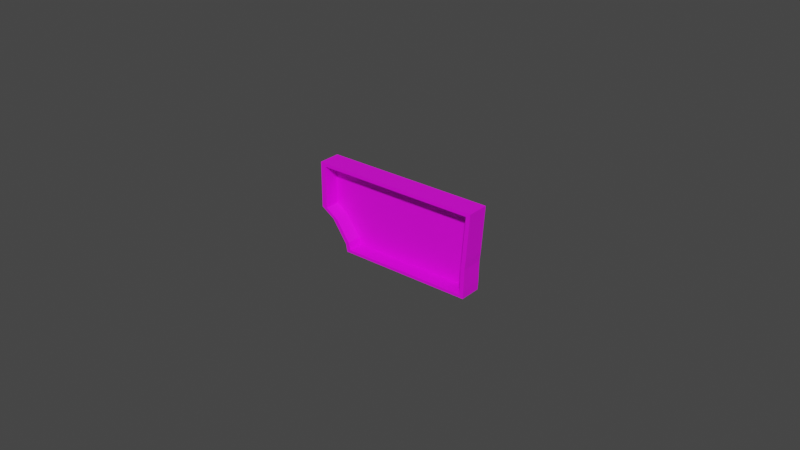 # Source: LargeButtonGameBase1_Scaled.blend  (saved by Blender 5.0.118; exported with 4.5.12 LTS)
import bpy
from mathutils import Matrix  # noqa: F401  (used for matrix-valued properties, if any)

bpy.ops.wm.read_factory_settings(use_empty=True)
scene = bpy.context.scene
scene.name = 'Scene'

# ---- collections
col_collection = bpy.data.collections.new('Collection'); scene.collection.children.link(col_collection)

# ---- images (referenced by path relative to the original .blend; pixels are not part of the script)
import os
ASSET_DIR = os.environ.get("B2B_ASSET_DIR", "")  # directory of the original .blend (textures are referenced by path, not embedded)
HERE = os.path.dirname(os.path.abspath(__file__))  # packed textures are extracted next to this script under _unpacked/

def load_image(name, relpath, width, height, colorspace="sRGB"):
    """Load a texture the original file referenced (path relative to the .blend, or extracted next to this script)."""
    p = next((c for c in (os.path.join(HERE, relpath), os.path.join(ASSET_DIR, relpath)) if relpath and os.path.exists(c)), "")
    if p:
        img = bpy.data.images.load(p, check_existing=True)
        img.name = name
    else:  # same state as the original file: an image datablock whose file is absent (Cycles renders it pink)
        img = bpy.data.images.new(name, width, height)
        img.source = "FILE"
        img.filepath = "//" + (relpath or name)
    img.colorspace_settings.name = colorspace
    return img
img_hud_texture_png = load_image('HUD_Texture.png', 'HUD_Texture.png', 1024, 1024, 'sRGB')

# ---- materials (node trees are filled in below, after node groups)
mat_plastic = bpy.data.materials.new('Plastic')
mat_plastic.use_backface_culling_lightprobe_volume = False
mat_plastic.use_transparent_shadow = False

# ---- material node trees
mat_plastic.use_nodes = True; mat_plastic.node_tree.nodes.clear()
_N = mat_plastic.node_tree.nodes; _L = mat_plastic.node_tree.links
n0 = _N.new('ShaderNodeBsdfPrincipled'); n0.name = 'Principled BSDF'; n0.location = (10, 300)
n0.distribution = 'GGX'
n0.subsurface_method = 'RANDOM_WALK_SKIN'
n0.inputs[3].default_value = 1.45
n0.inputs[27].default_value = (0.0, 0.0, 0.0, 1.0)
n0.inputs[28].default_value = 1.0
n1 = _N.new('ShaderNodeOutputMaterial'); n1.name = 'Material Output'; n1.location = (300, 300)
n2 = _N.new('ShaderNodeTexImage'); n2.name = 'Image Texture'; n2.location = (-296, 277)
n2.image = img_hud_texture_png
_L.new(n0.outputs[0], n1.inputs[0])
_L.new(n2.outputs[0], n0.inputs[0])
n1.is_active_output = True

# ---- world
world_world = bpy.data.worlds.new('World'); scene.world = world_world
world_world.use_nodes = True; world_world.node_tree.nodes.clear()
_N = world_world.node_tree.nodes; _L = world_world.node_tree.links
n0 = _N.new('ShaderNodeOutputWorld'); n0.name = 'World Output'; n0.location = (300, 300)
n1 = _N.new('ShaderNodeBackground'); n1.name = 'Background'; n1.location = (10, 300)
n1.inputs[0].default_value = (0.05088, 0.05088, 0.05088, 1.0)
_L.new(n1.outputs[0], n0.inputs[0])
n0.is_active_output = True
world_world.color = (0.05088, 0.05088, 0.05088)
world_world.use_sun_shadow = False
world_world.sun_shadow_jitter_overblur = 0.0

# ---- meshes
me_cube_002 = bpy.data.meshes.new('Cube.002')
me_cube_002.from_pydata([(-0.01895, -0.01637, -0.009847), (-0.02875, -0.01637, 0.01731), (-0.01895, -0.009267, -0.009847), (-0.02875, -0.009267, 0.01731), (0.02492, -0.01637, -0.009847), (0.02665, -0.01637, 0.01731), (0.02492, -0.009267, -0.009847), (0.02665, -0.009267, 0.01731), (-0.02433, -0.01637, -0.0003704), (-0.02433, -0.009267, -0.0003704), (0.02524, -0.009267, -0.0003704), (0.02524, -0.01637, -0.0003704), (-0.02875, -0.01637, 0.002451), (-0.02875, -0.009267, 0.002451), (0.02554, -0.009267, 0.002451), (0.02554, -0.01637, 0.002451), (-0.01946, -0.009267, -0.007294), (0.02508, -0.009267, -0.007294), (0.02508, -0.01637, -0.007294), (-0.01946, -0.01637, -0.007294), (-0.0271, -0.01637, 0.002504), (-0.0271, -0.01637, 0.01618), (0.02372, -0.01637, -0.006626), (0.02357, -0.01637, -0.008899), (-0.01785, -0.01637, -0.008899), (0.0252, -0.01637, 0.01618), (-0.01833, -0.01637, -0.006626), (-0.02292, -0.01637, -0.0002374), (0.02415, -0.01637, 0.002052), (0.02387, -0.01637, -0.0004603), (-0.0271, -0.01145, 0.002504), (-0.0271, -0.01145, 0.01618), (0.02372, -0.01145, -0.006626), (0.02357, -0.01145, -0.008899), (-0.01785, -0.01145, -0.008899), (0.0252, -0.01145, 0.01618), (-0.01833, -0.01145, -0.006626), (-0.02292, -0.01145, -0.0002374), (0.02415, -0.01145, 0.002052), (0.02387, -0.01145, -0.0004603)], [], [(12, 1, 3, 13), (13, 3, 7, 14), (14, 7, 5, 15), (0, 4, 23, 24), (2, 6, 4, 0), (7, 3, 1, 5), (12, 8, 27, 20), (17, 10, 11, 18), (16, 9, 10, 17), (19, 8, 9, 16), (18, 11, 29, 22), (10, 14, 15, 11), (9, 13, 14, 10), (8, 12, 13, 9), (0, 19, 16, 2), (2, 16, 17, 6), (6, 17, 18, 4), (15, 5, 25, 28), (28, 25, 35, 38), (23, 22, 32, 33), (26, 24, 34, 36), (27, 26, 36, 37), (19, 0, 24, 26), (5, 1, 21, 25), (1, 12, 20, 21), (11, 15, 28, 29), (8, 19, 26, 27), (4, 18, 22, 23), (29, 28, 38, 39), (24, 23, 33, 34), (25, 21, 31, 35), (22, 29, 39, 32), (21, 20, 30, 31), (20, 27, 37, 30), (34, 33, 32, 39, 38, 35, 31, 30, 37, 36)])
_uv = me_cube_002.uv_layers.new(name='UVMap')
_uv.uv.foreach_set('vector', [0.1156, 0.2722, 0.1156, 0.2993, 0.1156, 0.2993, 0.1156, 0.2722, 0.1156, 0.2722, 0.1156, 0.2993, 0.3537, 0.2993, 0.3489, 0.2722, 0.3489, 0.2722, 0.3537, 0.2993, 0.3537, 0.2993, 0.3489, 0.2722, 0.1577, 0.2222, 0.3463, 0.2222, 0.3404, 0.226, 0.1624, 0.226, 0.1577, 0.2222, 0.3463, 0.2222, 0.3463, 0.2222, 0.1577, 0.2222, 0.3537, 0.2993, 0.1156, 0.2993, 0.1156, 0.2993, 0.3537, 0.2993, 0.1156, 0.2722, 0.1346, 0.2608, 0.1406, 0.2613, 0.1227, 0.2725, 0.3469, 0.2326, 0.3476, 0.2608, 0.3476, 0.2608, 0.3469, 0.2326, 0.1555, 0.2326, 0.1346, 0.2608, 0.3476, 0.2608, 0.3469, 0.2326, 0.1555, 0.2326, 0.1346, 0.2608, 0.1346, 0.2608, 0.1555, 0.2326, 0.3469, 0.2326, 0.3476, 0.2608, 0.3417, 0.2604, 0.3411, 0.2353, 0.3476, 0.2608, 0.3489, 0.2722, 0.3489, 0.2722, 0.3476, 0.2608, 0.1346, 0.2608, 0.1156, 0.2722, 0.3489, 0.2722, 0.3476, 0.2608, 0.1346, 0.2608, 0.1156, 0.2722, 0.1156, 0.2722, 0.1346, 0.2608, 0.1577, 0.2222, 0.1555, 0.2326, 0.1555, 0.2326, 0.1577, 0.2222, 0.1577, 0.2222, 0.1555, 0.2326, 0.3469, 0.2326, 0.3463, 0.2222, 0.3463, 0.2222, 0.3469, 0.2326, 0.3469, 0.2326, 0.3463, 0.2222, 0.3489, 0.2722, 0.3537, 0.2993, 0.3475, 0.2947, 0.3429, 0.2706, 0.3429, 0.2706, 0.3475, 0.2947, 0.3475, 0.2947, 0.3429, 0.2706, 0.3404, 0.226, 0.3411, 0.2353, 0.3411, 0.2353, 0.3404, 0.226, 0.1604, 0.2353, 0.1624, 0.226, 0.1624, 0.226, 0.1604, 0.2353, 0.1406, 0.2613, 0.1604, 0.2353, 0.1604, 0.2353, 0.1406, 0.2613, 0.1555, 0.2326, 0.1577, 0.2222, 0.1624, 0.226, 0.1604, 0.2353, 0.3537, 0.2993, 0.1156, 0.2993, 0.1227, 0.2947, 0.3475, 0.2947, 0.1156, 0.2993, 0.1156, 0.2722, 0.1227, 0.2725, 0.1227, 0.2947, 0.3476, 0.2608, 0.3489, 0.2722, 0.3429, 0.2706, 0.3417, 0.2604, 0.1346, 0.2608, 0.1555, 0.2326, 0.1604, 0.2353, 0.1406, 0.2613, 0.3463, 0.2222, 0.3469, 0.2326, 0.3411, 0.2353, 0.3404, 0.226, 0.3417, 0.2604, 0.3429, 0.2706, 0.3429, 0.2706, 0.3417, 0.2604, 0.1624, 0.226, 0.3404, 0.226, 0.3404, 0.226, 0.1624, 0.226, 0.3475, 0.2947, 0.1227, 0.2947, 0.1227, 0.2947, 0.3475, 0.2947, 0.3411, 0.2353, 0.3417, 0.2604, 0.3417, 0.2604, 0.3411, 0.2353, 0.1227, 0.2947, 0.1227, 0.2725, 0.1227, 0.2725, 0.1227, 0.2947, 0.1227, 0.2725, 0.1406, 0.2613, 0.1406, 0.2613, 0.1227, 0.2725, 0.1624, 0.226, 0.3404, 0.226, 0.3411, 0.2353, 0.3417, 0.2604, 0.3429, 0.2706, 0.3475, 0.2947, 0.1227, 0.2947, 0.1227, 0.2725, 0.1406, 0.2613, 0.1604, 0.2353])
me_cube_002.materials.append(mat_plastic)
me_cube_002.update()

# ---- objects
ob_buttongame = bpy.data.objects.new('ButtonGame', me_cube_002)

# ---- transforms, parenting, visibility, modifiers, constraints
ob_buttongame.location = (-0.0001564, 0.0, -0.04679)

# ---- collection membership
col_collection.objects.link(ob_buttongame)

# ---- scene / render settings (as saved in the file)
scene.frame_start = 1; scene.frame_end = 250; scene.frame_set(0)
scene.render.engine = 'BLENDER_EEVEE_NEXT'
scene.render.bake_bias = 0.0
scene.render.bake_samples = 0
scene.cycles.sampling_pattern = 'TABULATED_SOBOL'
scene.cycles.use_light_tree = False
scene.view_settings.view_transform = 'Filmic'
bpy.context.view_layer.update()

# ---- added for rendering (the .blend has no active camera and no usable light): camera, sun
cam_auto = bpy.data.cameras.new('AutoCamera')
cam_auto.lens = 50.0
cam_auto.sensor_width = 36.0
cam_auto.clip_end = 1000.0
ob_auto_camera = bpy.data.objects.new('AutoCamera', cam_auto)
scene.collection.objects.link(ob_auto_camera)
ob_auto_camera.location = (0.183839, -0.234871, 0.10498)
ob_auto_camera.rotation_euler = (1.09748, -7.21219e-08, 0.694738)
scene.camera = ob_auto_camera
light_auto_sun = bpy.data.lights.new('AutoSun', 'SUN')
light_auto_sun.energy = 3.0
light_auto_sun.angle = 0.0523599
ob_auto_sun = bpy.data.objects.new('AutoSun', light_auto_sun)
scene.collection.objects.link(ob_auto_sun)
ob_auto_sun.rotation_euler = (0.872665, 0.174533, 0.523599)
bpy.context.view_layer.update()
